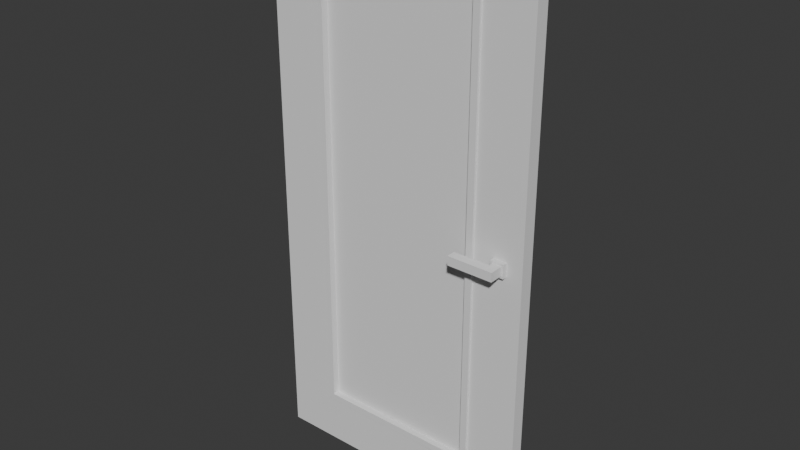 # Source: RoomDoorA.blend  (saved by Blender 4.2.66; exported with 4.5.12 LTS)
import bpy
from mathutils import Matrix  # noqa: F401  (used for matrix-valued properties, if any)

bpy.ops.wm.read_factory_settings(use_empty=True)
scene = bpy.context.scene
scene.name = 'Scene'

# ---- collections
col_collection = bpy.data.collections.new('Collection'); scene.collection.children.link(col_collection)

# ---- world
world_world = bpy.data.worlds.new('World'); scene.world = world_world
world_world.use_nodes = True; world_world.node_tree.nodes.clear()
_N = world_world.node_tree.nodes; _L = world_world.node_tree.links
n0 = _N.new('ShaderNodeOutputWorld'); n0.name = 'World Output'; n0.location = (300, 300)
n1 = _N.new('ShaderNodeBackground'); n1.name = 'Background'; n1.location = (10, 300)
n1.inputs[0].default_value = (0.05088, 0.05088, 0.05088, 1.0)
_L.new(n1.outputs[0], n0.inputs[0])
n0.is_active_output = True
world_world.color = (0.05088, 0.05088, 0.05088)
world_world.sun_shadow_jitter_overblur = 0.0

# ---- meshes
me_cube_002 = bpy.data.meshes.new('Cube.002')
me_cube_002.from_pydata([(-0.35, 0.03, -0.9708), (-0.35, -0.03, -0.9708), (-0.35, 0.03, -1.221), (-0.35, -0.03, -1.221), (-0.6, 0.03, -0.9708), (-0.6, -0.03, -0.9708), (-0.6, 0.03, -1.221), (-0.6, -0.03, -1.221), (0.35, 0.03, -0.9708), (0.35, -0.03, -0.9708), (0.35, 0.03, -1.221), (0.35, -0.03, -1.221), (0.6, 0.03, -0.9708), (0.6, -0.03, -0.9708), (0.6, 0.03, -1.221), (0.6, -0.03, -1.221), (-0.35, 0.03, 0.9792), (-0.35, -0.03, 0.9792), (-0.6, 0.03, 0.9792), (-0.6, -0.03, 0.9792), (0.35, 0.03, 0.9792), (0.35, -0.03, 0.9792), (0.6, 0.03, 0.9792), (0.6, -0.03, 0.9792), (-0.35, 0.03, 1.179), (-0.35, -0.03, 1.179), (-0.6, 0.03, 1.179), (-0.6, -0.03, 1.179), (0.35, 0.03, 1.179), (0.35, -0.03, 1.179), (0.6, 0.03, 1.179), (0.6, -0.03, 1.179), (-0.35, 0.04, -0.9708), (-0.35, 0.03, -0.9708), (-0.35, 0.04, -1.001), (-0.35, 0.03, -1.001), (-0.38, 0.04, -0.9708), (-0.38, 0.03, -0.9708), (-0.38, 0.04, -1.001), (-0.38, 0.03, -1.001), (0.35, 0.04, -0.9708), (0.35, 0.03, -0.9708), (0.35, 0.04, -1.001), (0.35, 0.03, -1.001), (0.38, 0.04, -0.9708), (0.38, 0.03, -0.9708), (0.38, 0.04, -1.001), (0.38, 0.03, -1.001), (-0.35, 0.04, 0.9792), (-0.35, 0.03, 0.9792), (-0.38, 0.04, 0.9792), (-0.38, 0.03, 0.9792), (0.35, 0.04, 0.9792), (0.35, 0.03, 0.9792), (0.38, 0.04, 0.9792), (0.38, 0.03, 0.9792), (-0.35, 0.04, 1.009), (-0.35, 0.03, 1.009), (-0.38, 0.04, 1.009), (-0.38, 0.03, 1.009), (0.35, 0.04, 1.009), (0.35, 0.03, 1.009), (0.38, 0.04, 1.009), (0.38, 0.03, 1.009), (-0.35, -0.03, -0.9708), (-0.35, -0.04, -0.9708), (-0.35, -0.03, -1.001), (-0.35, -0.04, -1.001), (-0.38, -0.03, -0.9708), (-0.38, -0.04, -0.9708), (-0.38, -0.03, -1.001), (-0.38, -0.04, -1.001), (0.35, -0.03, -0.9708), (0.35, -0.04, -0.9708), (0.35, -0.03, -1.001), (0.35, -0.04, -1.001), (0.38, -0.03, -0.9708), (0.38, -0.04, -0.9708), (0.38, -0.03, -1.001), (0.38, -0.04, -1.001), (-0.35, -0.03, 0.9792), (-0.35, -0.04, 0.9792), (-0.38, -0.03, 0.9792), (-0.38, -0.04, 0.9792), (0.35, -0.03, 0.9792), (0.35, -0.04, 0.9792), (0.38, -0.03, 0.9792), (0.38, -0.04, 0.9792), (-0.35, -0.03, 1.009), (-0.35, -0.04, 1.009), (-0.38, -0.03, 1.009), (-0.38, -0.04, 1.009), (0.35, -0.03, 1.009), (0.35, -0.04, 1.009), (0.38, -0.03, 1.009), (0.38, -0.04, 1.009)], [], [(1, 3, 11, 9), (5, 4, 6, 7), (0, 2, 6, 4), (2, 3, 7, 6), (3, 1, 5, 7), (12, 8, 20, 22), (10, 8, 12, 14), (4, 5, 19, 18), (2, 0, 8, 10), (3, 2, 10, 11), (13, 15, 14, 12), (11, 10, 14, 15), (9, 11, 15, 13), (17, 21, 29, 25), (23, 22, 30, 31), (21, 23, 31, 29), (5, 1, 17, 19), (13, 12, 22, 23), (0, 4, 18, 16), (9, 13, 23, 21), (25, 24, 26, 27), (24, 25, 29, 28), (28, 29, 31, 30), (19, 17, 25, 27), (18, 19, 27, 26), (22, 20, 28, 30), (20, 16, 24, 28), (16, 18, 26, 24), (17, 16, 20, 21), (21, 20, 8, 9), (1, 9, 8, 0), (1, 0, 16, 17), (33, 35, 43, 41), (37, 36, 38, 39), (32, 34, 38, 36), (34, 35, 39, 38), (35, 33, 37, 39), (44, 40, 52, 54), (42, 40, 44, 46), (36, 37, 51, 50), (34, 32, 40, 42), (35, 34, 42, 43), (45, 47, 46, 44), (43, 42, 46, 47), (41, 43, 47, 45), (49, 53, 61, 57), (55, 54, 62, 63), (53, 55, 63, 61), (37, 33, 49, 51), (45, 44, 54, 55), (32, 36, 50, 48), (41, 45, 55, 53), (51, 49, 57, 59), (50, 51, 59, 58), (54, 52, 60, 62), (52, 48, 56, 60), (48, 50, 58, 56), (49, 48, 52, 53), (53, 52, 40, 41), (33, 41, 40, 32), (33, 32, 48, 49), (56, 58, 59, 57, 61, 63, 62, 60), (65, 67, 75, 73), (69, 68, 70, 71), (64, 66, 70, 68), (66, 67, 71, 70), (67, 65, 69, 71), (76, 72, 84, 86), (74, 72, 76, 78), (68, 69, 83, 82), (66, 64, 72, 74), (67, 66, 74, 75), (77, 79, 78, 76), (75, 74, 78, 79), (73, 75, 79, 77), (81, 85, 93, 89), (87, 86, 94, 95), (85, 87, 95, 93), (69, 65, 81, 83), (77, 76, 86, 87), (64, 68, 82, 80), (73, 77, 87, 85), (83, 81, 89, 91), (82, 83, 91, 90), (86, 84, 92, 94), (84, 80, 88, 92), (80, 82, 90, 88), (81, 80, 84, 85), (85, 84, 72, 73), (65, 73, 72, 64), (65, 64, 80, 81), (88, 90, 91, 89, 93, 95, 94, 92)])
_uv = me_cube_002.uv_layers.new(name='UVMap')
_uv.uv.foreach_set('vector', [0.625, 0.75, 0.625, 0.75, 0.625, 0.75, 0.625, 0.75, 0.625, 0.75, 0.625, 0.5, 0.625, 0.5, 0.625, 0.75, 0.625, 0.5, 0.625, 0.5, 0.625, 0.5, 0.625, 0.5, 0.625, 0.5, 0.625, 0.75, 0.625, 0.75, 0.625, 0.5, 0.625, 0.75, 0.625, 0.75, 0.625, 0.75, 0.625, 0.75, 0.625, 0.5, 0.625, 0.5, 0.625, 0.5, 0.625, 0.5, 0.625, 0.5, 0.625, 0.5, 0.625, 0.5, 0.625, 0.5, 0.625, 0.5, 0.625, 0.75, 0.625, 0.75, 0.625, 0.5, 0.625, 0.5, 0.625, 0.5, 0.625, 0.5, 0.625, 0.5, 0.625, 0.75, 0.625, 0.5, 0.625, 0.5, 0.625, 0.75, 0.625, 0.75, 0.625, 0.75, 0.625, 0.5, 0.625, 0.5, 0.625, 0.75, 0.625, 0.5, 0.625, 0.5, 0.625, 0.75, 0.625, 0.75, 0.625, 0.75, 0.625, 0.75, 0.625, 0.75, 0.625, 0.75, 0.625, 0.75, 0.625, 0.75, 0.625, 0.75, 0.625, 0.75, 0.625, 0.5, 0.625, 0.5, 0.625, 0.75, 0.625, 0.75, 0.625, 0.75, 0.625, 0.75, 0.625, 0.75, 0.625, 0.75, 0.625, 0.75, 0.625, 0.75, 0.625, 0.75, 0.625, 0.75, 0.625, 0.5, 0.625, 0.5, 0.625, 0.75, 0.625, 0.5, 0.625, 0.5, 0.625, 0.5, 0.625, 0.5, 0.625, 0.75, 0.625, 0.75, 0.625, 0.75, 0.625, 0.75, 0.625, 0.75, 0.625, 0.5, 0.625, 0.5, 0.625, 0.75, 0.625, 0.5, 0.625, 0.75, 0.625, 0.75, 0.625, 0.5, 0.625, 0.5, 0.625, 0.75, 0.625, 0.75, 0.625, 0.5, 0.625, 0.75, 0.625, 0.75, 0.625, 0.75, 0.625, 0.75, 0.625, 0.5, 0.625, 0.75, 0.625, 0.75, 0.625, 0.5, 0.625, 0.5, 0.625, 0.5, 0.625, 0.5, 0.625, 0.5, 0.625, 0.5, 0.625, 0.5, 0.625, 0.5, 0.625, 0.5, 0.625, 0.5, 0.625, 0.5, 0.625, 0.5, 0.625, 0.5, 0.625, 0.75, 0.625, 0.5, 0.625, 0.5, 0.625, 0.75, 0.625, 0.75, 0.625, 0.5, 0.625, 0.5, 0.625, 0.75, 0.625, 0.75, 0.625, 0.75, 0.625, 0.5, 0.625, 0.5, 0.625, 0.75, 0.625, 0.5, 0.625, 0.5, 0.625, 0.75, 0.625, 0.75, 0.625, 0.75, 0.625, 0.75, 0.625, 0.75, 0.625, 0.75, 0.625, 0.5, 0.625, 0.5, 0.625, 0.75, 0.625, 0.5, 0.625, 0.5, 0.625, 0.5, 0.625, 0.5, 0.625, 0.5, 0.625, 0.75, 0.625, 0.75, 0.625, 0.5, 0.625, 0.75, 0.625, 0.75, 0.625, 0.75, 0.625, 0.75, 0.625, 0.5, 0.625, 0.5, 0.625, 0.5, 0.625, 0.5, 0.625, 0.5, 0.625, 0.5, 0.625, 0.5, 0.625, 0.5, 0.625, 0.5, 0.625, 0.75, 0.625, 0.75, 0.625, 0.5, 0.625, 0.5, 0.625, 0.5, 0.625, 0.5, 0.625, 0.5, 0.625, 0.75, 0.625, 0.5, 0.625, 0.5, 0.625, 0.75, 0.625, 0.75, 0.625, 0.75, 0.625, 0.5, 0.625, 0.5, 0.625, 0.75, 0.625, 0.5, 0.625, 0.5, 0.625, 0.75, 0.625, 0.75, 0.625, 0.75, 0.625, 0.75, 0.625, 0.75, 0.625, 0.75, 0.625, 0.75, 0.625, 0.75, 0.625, 0.75, 0.625, 0.75, 0.625, 0.5, 0.625, 0.5, 0.625, 0.75, 0.625, 0.75, 0.625, 0.75, 0.625, 0.75, 0.625, 0.75, 0.625, 0.75, 0.625, 0.75, 0.625, 0.75, 0.625, 0.75, 0.625, 0.75, 0.625, 0.5, 0.625, 0.5, 0.625, 0.75, 0.625, 0.5, 0.625, 0.5, 0.625, 0.5, 0.625, 0.5, 0.625, 0.75, 0.625, 0.75, 0.625, 0.75, 0.625, 0.75, 0.625, 0.75, 0.625, 0.75, 0.625, 0.75, 0.625, 0.75, 0.625, 0.5, 0.625, 0.75, 0.625, 0.75, 0.625, 0.5, 0.625, 0.5, 0.625, 0.5, 0.625, 0.5, 0.625, 0.5, 0.625, 0.5, 0.625, 0.5, 0.625, 0.5, 0.625, 0.5, 0.625, 0.5, 0.625, 0.5, 0.625, 0.5, 0.625, 0.5, 0.625, 0.75, 0.625, 0.5, 0.625, 0.5, 0.625, 0.75, 0.625, 0.75, 0.625, 0.5, 0.625, 0.5, 0.625, 0.75, 0.625, 0.75, 0.625, 0.75, 0.625, 0.5, 0.625, 0.5, 0.625, 0.75, 0.625, 0.5, 0.625, 0.5, 0.625, 0.75, 0.625, 0.5, 0.625, 0.5, 0.625, 0.75, 0.625, 0.75, 0.625, 0.75, 0.625, 0.75, 0.625, 0.5, 0.625, 0.5, 0.625, 0.75, 0.625, 0.75, 0.625, 0.75, 0.625, 0.75, 0.625, 0.75, 0.625, 0.5, 0.625, 0.5, 0.625, 0.75, 0.625, 0.5, 0.625, 0.5, 0.625, 0.5, 0.625, 0.5, 0.625, 0.5, 0.625, 0.75, 0.625, 0.75, 0.625, 0.5, 0.625, 0.75, 0.625, 0.75, 0.625, 0.75, 0.625, 0.75, 0.625, 0.5, 0.625, 0.5, 0.625, 0.5, 0.625, 0.5, 0.625, 0.5, 0.625, 0.5, 0.625, 0.5, 0.625, 0.5, 0.625, 0.5, 0.625, 0.75, 0.625, 0.75, 0.625, 0.5, 0.625, 0.5, 0.625, 0.5, 0.625, 0.5, 0.625, 0.5, 0.625, 0.75, 0.625, 0.5, 0.625, 0.5, 0.625, 0.75, 0.625, 0.75, 0.625, 0.75, 0.625, 0.5, 0.625, 0.5, 0.625, 0.75, 0.625, 0.5, 0.625, 0.5, 0.625, 0.75, 0.625, 0.75, 0.625, 0.75, 0.625, 0.75, 0.625, 0.75, 0.625, 0.75, 0.625, 0.75, 0.625, 0.75, 0.625, 0.75, 0.625, 0.75, 0.625, 0.5, 0.625, 0.5, 0.625, 0.75, 0.625, 0.75, 0.625, 0.75, 0.625, 0.75, 0.625, 0.75, 0.625, 0.75, 0.625, 0.75, 0.625, 0.75, 0.625, 0.75, 0.625, 0.75, 0.625, 0.5, 0.625, 0.5, 0.625, 0.75, 0.625, 0.5, 0.625, 0.5, 0.625, 0.5, 0.625, 0.5, 0.625, 0.75, 0.625, 0.75, 0.625, 0.75, 0.625, 0.75, 0.625, 0.75, 0.625, 0.75, 0.625, 0.75, 0.625, 0.75, 0.625, 0.5, 0.625, 0.75, 0.625, 0.75, 0.625, 0.5, 0.625, 0.5, 0.625, 0.5, 0.625, 0.5, 0.625, 0.5, 0.625, 0.5, 0.625, 0.5, 0.625, 0.5, 0.625, 0.5, 0.625, 0.5, 0.625, 0.5, 0.625, 0.5, 0.625, 0.5, 0.625, 0.75, 0.625, 0.5, 0.625, 0.5, 0.625, 0.75, 0.625, 0.75, 0.625, 0.5, 0.625, 0.5, 0.625, 0.75, 0.625, 0.75, 0.625, 0.75, 0.625, 0.5, 0.625, 0.5, 0.625, 0.75, 0.625, 0.5, 0.625, 0.5, 0.625, 0.75, 0.625, 0.5, 0.625, 0.5, 0.625, 0.75, 0.625, 0.75, 0.625, 0.75, 0.625, 0.75, 0.625, 0.5, 0.625, 0.5])
me_cube_002.update()
me_cube_001 = bpy.data.meshes.new('Cube.001')
me_cube_001.from_pydata([(-0.35, -0.01, -0.975), (0.35, -0.01, -0.975), (-0.35, -0.01, 0.975), (0.35, -0.01, 0.975), (-0.35, 0.01, -0.975), (0.35, 0.01, -0.975), (-0.35, 0.01, 0.975), (0.35, 0.01, 0.975)], [], [(0, 1, 3, 2), (5, 4, 6, 7)])
_uv = me_cube_001.uv_layers.new(name='UVMap')
_uv.uv.foreach_set('vector', [0.625, 0.75, 0.625, 0.75, 0.625, 0.75, 0.625, 0.75, 0.625, 0.5, 0.625, 0.5, 0.625, 0.5, 0.625, 0.5])
me_cube_001.update()
me_cube = bpy.data.meshes.new('Cube')
me_cube.from_pydata([(1.25, -3.5, -1.0), (1.25, -3.5, 1.0), (1.25, -1.5, -1.0), (1.25, -1.5, 1.0), (3.25, -3.5, -1.0), (3.25, -3.5, 1.0), (3.25, -1.5, -1.0), (3.25, -1.5, 1.0), (1.25, -5.5, -1.0), (1.25, -5.5, 1.0), (3.25, -5.5, 1.0), (3.25, -5.5, -1.0), (-6.75, -5.5, 1.0), (-6.75, -5.5, -1.0), (-6.75, -3.5, 1.0), (-6.75, -3.5, -1.0), (1.25, 3.5, -1.0), (1.25, 3.5, 1.0), (1.25, 1.5, -1.0), (1.25, 1.5, 1.0), (3.25, 3.5, -1.0), (3.25, 3.5, 1.0), (3.25, 1.5, -1.0), (3.25, 1.5, 1.0), (1.25, 5.5, -1.0), (1.25, 5.5, 1.0), (3.25, 5.5, 1.0), (3.25, 5.5, -1.0), (-6.75, 5.5, 1.0), (-6.75, 5.5, -1.0), (-6.75, 3.5, 1.0), (-6.75, 3.5, -1.0)], [], [(0, 1, 3, 2), (2, 3, 7, 6), (6, 7, 5, 4), (5, 1, 9, 10), (2, 6, 4, 0), (7, 3, 1, 5), (11, 10, 9, 8), (4, 5, 10, 11), (14, 15, 13, 12), (0, 4, 11, 8), (1, 0, 15, 14), (8, 9, 12, 13), (0, 8, 13, 15), (9, 1, 14, 12), (16, 18, 19, 17), (18, 22, 23, 19), (22, 20, 21, 23), (21, 26, 25, 17), (18, 16, 20, 22), (23, 21, 17, 19), (27, 24, 25, 26), (20, 27, 26, 21), (30, 28, 29, 31), (16, 24, 27, 20), (17, 30, 31, 16), (24, 29, 28, 25), (16, 31, 29, 24), (25, 28, 30, 17)])
_uv = me_cube.uv_layers.new(name='UVMap')
_uv.uv.foreach_set('vector', [0.375, 0.0, 0.625, 0.0, 0.625, 0.25, 0.375, 0.25, 0.375, 0.25, 0.625, 0.25, 0.625, 0.5, 0.375, 0.5, 0.375, 0.5, 0.625, 0.5, 0.625, 0.75, 0.375, 0.75, 0.625, 0.75, 0.875, 0.75, 0.875, 0.75, 0.625, 0.75, 0.125, 0.5, 0.375, 0.5, 0.375, 0.75, 0.125, 0.75, 0.625, 0.5, 0.875, 0.5, 0.875, 0.75, 0.625, 0.75, 0.375, 0.75, 0.625, 0.75, 0.625, 1.0, 0.375, 1.0, 0.375, 0.75, 0.625, 0.75, 0.625, 0.75, 0.375, 0.75, 0.875, 0.75, 0.125, 0.75, 0.375, 1.0, 0.875, 0.75, 0.125, 0.75, 0.375, 0.75, 0.375, 0.75, 0.125, 0.75, 0.625, 0.0, 0.375, 0.0, 0.375, 0.0, 0.625, 0.0, 0.375, 1.0, 0.625, 1.0, 0.625, 1.0, 0.375, 1.0, 0.125, 0.75, 0.125, 0.75, 0.125, 0.75, 0.125, 0.75, 0.875, 0.75, 0.875, 0.75, 0.875, 0.75, 0.875, 0.75, 0.375, 0.0, 0.375, 0.25, 0.625, 0.25, 0.625, 0.0, 0.375, 0.25, 0.375, 0.5, 0.625, 0.5, 0.625, 0.25, 0.375, 0.5, 0.375, 0.75, 0.625, 0.75, 0.625, 0.5, 0.625, 0.75, 0.625, 0.75, 0.875, 0.75, 0.875, 0.75, 0.125, 0.5, 0.125, 0.75, 0.375, 0.75, 0.375, 0.5, 0.625, 0.5, 0.625, 0.75, 0.875, 0.75, 0.875, 0.5, 0.375, 0.75, 0.375, 1.0, 0.625, 1.0, 0.625, 0.75, 0.375, 0.75, 0.375, 0.75, 0.625, 0.75, 0.625, 0.75, 0.875, 0.75, 0.875, 0.75, 0.375, 1.0, 0.125, 0.75, 0.125, 0.75, 0.125, 0.75, 0.375, 0.75, 0.375, 0.75, 0.625, 0.0, 0.625, 0.0, 0.375, 0.0, 0.375, 0.0, 0.375, 1.0, 0.375, 1.0, 0.625, 1.0, 0.625, 1.0, 0.125, 0.75, 0.125, 0.75, 0.125, 0.75, 0.125, 0.75, 0.875, 0.75, 0.875, 0.75, 0.875, 0.75, 0.875, 0.75])
me_cube.update()
me_plane = bpy.data.meshes.new('Plane')
me_plane.from_pydata([(0.0, 0.0, 0.0)], [], [])
_uv = me_plane.uv_layers.new(name='UVMap')
_uv.uv.foreach_set('vector', [])
me_plane.update()
me_plane_001 = bpy.data.meshes.new('Plane.001')
me_plane_001.from_pydata([(0.0, 0.0, -1.2), (0.0, 0.0, 1.2)], [(0, 1)], [])
_uv = me_plane_001.uv_layers.new(name='UVMap')
_uv.uv.foreach_set('vector', [])
me_plane_001.update()
me_cube_003 = bpy.data.meshes.new('Cube.003')
me_cube_003.from_pydata([(-1.0, -1.667, -1.0), (-1.0, -1.667, 1.0), (-1.0, 1.667, -1.0), (-1.0, 1.667, 1.0), (1.0, -1.667, -1.0), (1.0, -1.667, 1.0), (1.0, 1.667, -1.0), (1.0, 1.667, 1.0)], [], [(0, 1, 3, 2), (2, 3, 7, 6), (6, 7, 5, 4), (4, 5, 1, 0), (2, 6, 4, 0), (7, 3, 1, 5)])
_uv = me_cube_003.uv_layers.new(name='UVMap')
_uv.uv.foreach_set('vector', [0.375, 0.0, 0.625, 0.0, 0.625, 0.25, 0.375, 0.25, 0.375, 0.25, 0.625, 0.25, 0.625, 0.5, 0.375, 0.5, 0.375, 0.5, 0.625, 0.5, 0.625, 0.75, 0.375, 0.75, 0.375, 0.75, 0.625, 0.75, 0.625, 1.0, 0.375, 1.0, 0.125, 0.5, 0.375, 0.5, 0.375, 0.75, 0.125, 0.75, 0.625, 0.5, 0.875, 0.5, 0.875, 0.75, 0.625, 0.75])
me_cube_003.update()

# ---- objects
ob_door = bpy.data.objects.new('Door', me_cube_002)
ob_glass = bpy.data.objects.new('Glass', me_cube_001)
ob_handles = bpy.data.objects.new('Handles', me_cube)
ob_handles_origin = bpy.data.objects.new('Handles Origin', me_plane)
ob_door_origin = bpy.data.objects.new('Door Origin', me_plane_001)
ob_handles_base = bpy.data.objects.new('Handles Base', me_cube_003)

# ---- transforms, parenting, visibility, modifiers, constraints
ob_door.parent = ob_door_origin
ob_door.matrix_parent_inverse = Matrix(((1.0, -0.0, 0.0, 0.6), (-0.0, 1.0, -0.0, -0.03), (0.0, 0.0, 1.0, -0.0), (-0.0, 0.0, -0.0, 1.0)))
ob_door.location = (3.229e-08, 1.205e-07, 0.02083)
ob_glass.parent = ob_door_origin
ob_glass.matrix_parent_inverse = Matrix(((1.0, -0.0, 0.0, 0.6), (-0.0, 1.0, -0.0, -0.03), (0.0, 0.0, 1.0, -0.0), (-0.0, 0.0, -0.0, 1.0)))
ob_glass.location = (5.96e-08, 1.192e-07, 0.025)
ob_handles.parent = ob_handles_origin
ob_handles.matrix_parent_inverse = Matrix(((1.0, -0.0, 0.0, -0.5), (-0.0, 1.0, -0.0, 0.0), (0.0, -0.0, 1.0, -0.0), (-0.0, 0.0, -0.0, 1.0)))
ob_handles.location = (0.455, -7.451e-09, 0.0)
ob_handles.scale = (0.02, 0.02, 0.02)
ob_handles_origin.parent = ob_door_origin
ob_handles_origin.matrix_parent_inverse = Matrix(((1.0, -0.0, 0.0, 0.6), (-0.0, 1.0, -0.0, -0.03), (0.0, 0.0, 1.0, -0.0), (-0.0, 0.0, -0.0, 1.0)))
ob_handles_origin.location = (0.5, 0.0, 0.0)
ob_door_origin.location = (-0.6, 0.03, 0.0)
ob_handles_base.parent = ob_door_origin
ob_handles_base.matrix_parent_inverse = Matrix(((1.0, -0.0, 0.0, 0.6), (-0.0, 1.0, -0.0, -0.03), (0.0, 0.0, 1.0, -0.0), (-0.0, 0.0, -0.0, 1.0)))
ob_handles_base.location = (0.5, 0.0, 0.0)
ob_handles_base.scale = (0.03, 0.03, 0.03)

# ---- collection membership
col_collection.objects.link(ob_door)
col_collection.objects.link(ob_glass)
col_collection.objects.link(ob_handles)
col_collection.objects.link(ob_handles_origin)
col_collection.objects.link(ob_door_origin)
col_collection.objects.link(ob_handles_base)

# ---- scene / render settings (as saved in the file)
scene.frame_start = 1; scene.frame_end = 250; scene.frame_set(1)
scene.render.engine = 'BLENDER_EEVEE_NEXT'
bpy.context.view_layer.update()

# ---- added for rendering (the .blend has no active camera and no usable light): camera, sun
cam_auto = bpy.data.cameras.new('AutoCamera')
cam_auto.lens = 50.0
cam_auto.sensor_width = 36.0
cam_auto.clip_end = 1000.0
ob_auto_camera = bpy.data.objects.new('AutoCamera', cam_auto)
scene.collection.objects.link(ob_auto_camera)
ob_auto_camera.location = (2.49097, -2.98916, 1.99277)
ob_auto_camera.rotation_euler = (1.09748, -7.21219e-08, 0.694738)
scene.camera = ob_auto_camera
light_auto_sun = bpy.data.lights.new('AutoSun', 'SUN')
light_auto_sun.energy = 3.0
light_auto_sun.angle = 0.0523599
ob_auto_sun = bpy.data.objects.new('AutoSun', light_auto_sun)
scene.collection.objects.link(ob_auto_sun)
ob_auto_sun.rotation_euler = (0.872665, 0.174533, 0.523599)
bpy.context.view_layer.update()
